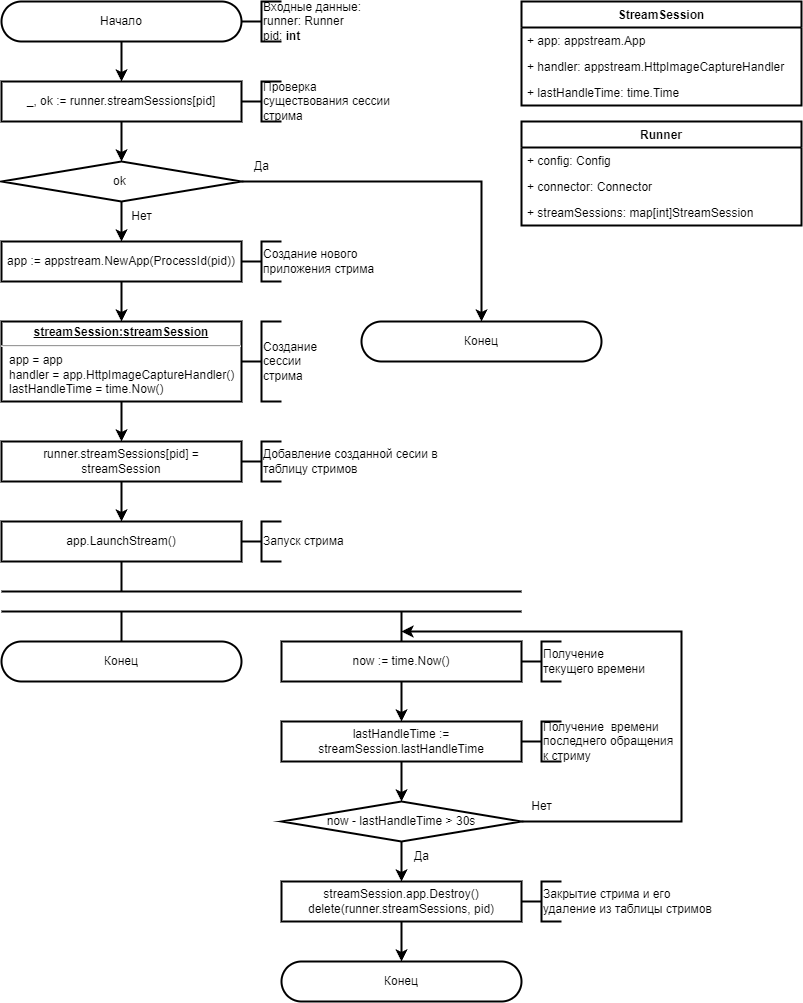

The diagram above was exported from draw.io. Its source (the exported page's mxGraphModel, read from the mxfile embedded in the PNG):
<mxGraphModel dx="1803" dy="1040" grid="1" gridSize="10" guides="1" tooltips="1" connect="1" arrows="1" fold="1" page="1" pageScale="1" pageWidth="827" pageHeight="1169" math="0" shadow="0">
  <root>
    <mxCell id="0" />
    <mxCell id="1" parent="0" />
    <mxCell id="qPIr5RLeM_8FC3z13N6_-1" value="Начало" style="rounded=1;whiteSpace=wrap;html=1;arcSize=50;strokeWidth=2;" parent="1" vertex="1">
      <mxGeometry x="80" y="40" width="240" height="40" as="geometry" />
    </mxCell>
    <mxCell id="qPIr5RLeM_8FC3z13N6_-2" value="" style="strokeWidth=2;html=1;shape=mxgraph.flowchart.annotation_2;align=left;labelPosition=right;pointerEvents=1;" parent="1" vertex="1">
      <mxGeometry x="320" y="40" width="40" height="40" as="geometry" />
    </mxCell>
    <mxCell id="qPIr5RLeM_8FC3z13N6_-3" value="Входные данные:&lt;br&gt;runner: Runner&lt;br&gt;pid: &lt;b&gt;int&lt;/b&gt;" style="rounded=0;whiteSpace=wrap;html=1;strokeColor=none;fillColor=none;strokeWidth=2;align=left;" parent="1" vertex="1">
      <mxGeometry x="340" y="40" width="140" height="40" as="geometry" />
    </mxCell>
    <mxCell id="NXl-4h3FqtHRM_6KqHFv-1" value="_, ok := runner.streamSessions[pid]" style="rounded=0;whiteSpace=wrap;html=1;strokeWidth=2;" parent="1" vertex="1">
      <mxGeometry x="80" y="120" width="240" height="40" as="geometry" />
    </mxCell>
    <mxCell id="ne_VJdSGb0diD_uP6Wpd-1" value="ok&amp;nbsp;" style="rhombus;whiteSpace=wrap;html=1;strokeWidth=2;" parent="1" vertex="1">
      <mxGeometry x="80" y="200" width="240" height="40" as="geometry" />
    </mxCell>
    <mxCell id="LR9i0Uw6FXDu5HPtOLHY-1" value="Нет" style="text;html=1;align=center;verticalAlign=middle;resizable=0;points=[];autosize=1;strokeColor=none;fillColor=none;strokeWidth=2;" parent="1" vertex="1">
      <mxGeometry x="200" y="240" width="40" height="30" as="geometry" />
    </mxCell>
    <mxCell id="LR9i0Uw6FXDu5HPtOLHY-2" value="" style="endArrow=classic;html=1;rounded=0;exitX=0.5;exitY=1;exitDx=0;exitDy=0;entryX=0.5;entryY=0;entryDx=0;entryDy=0;strokeWidth=2;" parent="1" source="NXl-4h3FqtHRM_6KqHFv-1" target="ne_VJdSGb0diD_uP6Wpd-1" edge="1">
      <mxGeometry width="50" height="50" relative="1" as="geometry">
        <mxPoint x="360" y="260" as="sourcePoint" />
        <mxPoint x="410" y="210" as="targetPoint" />
      </mxGeometry>
    </mxCell>
    <mxCell id="LR9i0Uw6FXDu5HPtOLHY-3" value="" style="endArrow=classic;html=1;rounded=0;exitX=0.5;exitY=1;exitDx=0;exitDy=0;entryX=0.5;entryY=0;entryDx=0;entryDy=0;strokeWidth=2;" parent="1" source="qPIr5RLeM_8FC3z13N6_-1" target="NXl-4h3FqtHRM_6KqHFv-1" edge="1">
      <mxGeometry width="50" height="50" relative="1" as="geometry">
        <mxPoint x="360" y="260" as="sourcePoint" />
        <mxPoint x="410" y="210" as="targetPoint" />
      </mxGeometry>
    </mxCell>
    <mxCell id="LR9i0Uw6FXDu5HPtOLHY-5" value="app := appstream.NewApp(ProcessId(pid))" style="rounded=0;whiteSpace=wrap;html=1;strokeWidth=2;" parent="1" vertex="1">
      <mxGeometry x="80" y="280" width="240" height="40" as="geometry" />
    </mxCell>
    <mxCell id="LR9i0Uw6FXDu5HPtOLHY-6" value="" style="endArrow=classic;html=1;rounded=0;exitX=0.5;exitY=1;exitDx=0;exitDy=0;entryX=0.5;entryY=0;entryDx=0;entryDy=0;strokeWidth=2;" parent="1" source="ne_VJdSGb0diD_uP6Wpd-1" target="LR9i0Uw6FXDu5HPtOLHY-5" edge="1">
      <mxGeometry width="50" height="50" relative="1" as="geometry">
        <mxPoint x="330" y="240" as="sourcePoint" />
        <mxPoint x="380" y="190" as="targetPoint" />
      </mxGeometry>
    </mxCell>
    <mxCell id="yynQO7ryTcsTwORyKG6w-1" value="&lt;p style=&quot;margin:0px;margin-top:4px;text-align:center;text-decoration:underline;&quot;&gt;&lt;b&gt;streamSession:&lt;/b&gt;&lt;b style=&quot;border-color: var(--border-color);&quot;&gt;streamSession&lt;/b&gt;&lt;/p&gt;&lt;hr&gt;&lt;p style=&quot;margin:0px;margin-left:8px;&quot;&gt;app = app&lt;/p&gt;&lt;p style=&quot;margin:0px;margin-left:8px;&quot;&gt;&#09;&#09;&#09;handler = app.HttpImageCaptureHandler()&lt;/p&gt;&lt;p style=&quot;margin:0px;margin-left:8px;&quot;&gt;&lt;span style=&quot;&quot;&gt;&#09;&#09;&#09;&lt;/span&gt;lastHandleTime = time.Now()&lt;/p&gt;" style="verticalAlign=top;align=left;overflow=fill;fontSize=12;fontFamily=Helvetica;html=1;strokeColor=default;strokeWidth=2;fillColor=none;" parent="1" vertex="1">
      <mxGeometry x="80" y="360" width="240" height="80" as="geometry" />
    </mxCell>
    <mxCell id="yynQO7ryTcsTwORyKG6w-2" value="" style="endArrow=classic;html=1;rounded=0;exitX=0.5;exitY=1;exitDx=0;exitDy=0;entryX=0.5;entryY=0;entryDx=0;entryDy=0;strokeWidth=2;" parent="1" source="LR9i0Uw6FXDu5HPtOLHY-5" target="yynQO7ryTcsTwORyKG6w-1" edge="1">
      <mxGeometry width="50" height="50" relative="1" as="geometry">
        <mxPoint x="270" y="310" as="sourcePoint" />
        <mxPoint x="320" y="260" as="targetPoint" />
      </mxGeometry>
    </mxCell>
    <mxCell id="yynQO7ryTcsTwORyKG6w-3" value="runner.streamSessions[pid] = streamSession" style="rounded=0;whiteSpace=wrap;html=1;strokeWidth=2;" parent="1" vertex="1">
      <mxGeometry x="80" y="480" width="240" height="40" as="geometry" />
    </mxCell>
    <mxCell id="yynQO7ryTcsTwORyKG6w-4" value="app.LaunchStream()" style="rounded=0;whiteSpace=wrap;html=1;strokeWidth=2;" parent="1" vertex="1">
      <mxGeometry x="80" y="560" width="240" height="40" as="geometry" />
    </mxCell>
    <mxCell id="yynQO7ryTcsTwORyKG6w-8" value="" style="endArrow=classic;html=1;rounded=0;exitX=0.5;exitY=1;exitDx=0;exitDy=0;entryX=0.5;entryY=0;entryDx=0;entryDy=0;strokeWidth=2;" parent="1" source="yynQO7ryTcsTwORyKG6w-1" target="yynQO7ryTcsTwORyKG6w-3" edge="1">
      <mxGeometry width="50" height="50" relative="1" as="geometry">
        <mxPoint x="260" y="460" as="sourcePoint" />
        <mxPoint x="310" y="410" as="targetPoint" />
      </mxGeometry>
    </mxCell>
    <mxCell id="yynQO7ryTcsTwORyKG6w-9" value="" style="endArrow=classic;html=1;rounded=0;exitX=0.5;exitY=1;exitDx=0;exitDy=0;entryX=0.5;entryY=0;entryDx=0;entryDy=0;strokeWidth=2;" parent="1" source="yynQO7ryTcsTwORyKG6w-3" target="yynQO7ryTcsTwORyKG6w-4" edge="1">
      <mxGeometry width="50" height="50" relative="1" as="geometry">
        <mxPoint x="260" y="460" as="sourcePoint" />
        <mxPoint x="310" y="410" as="targetPoint" />
      </mxGeometry>
    </mxCell>
    <mxCell id="yynQO7ryTcsTwORyKG6w-11" value="" style="endArrow=none;html=1;rounded=0;exitX=0.5;exitY=1;exitDx=0;exitDy=0;strokeWidth=2;" parent="1" source="yynQO7ryTcsTwORyKG6w-4" edge="1">
      <mxGeometry width="50" height="50" relative="1" as="geometry">
        <mxPoint x="270" y="650" as="sourcePoint" />
        <mxPoint x="200" y="630" as="targetPoint" />
      </mxGeometry>
    </mxCell>
    <mxCell id="yynQO7ryTcsTwORyKG6w-12" value="" style="endArrow=none;html=1;rounded=0;strokeWidth=2;" parent="1" edge="1">
      <mxGeometry width="50" height="50" relative="1" as="geometry">
        <mxPoint x="80" y="630" as="sourcePoint" />
        <mxPoint x="600" y="630" as="targetPoint" />
      </mxGeometry>
    </mxCell>
    <mxCell id="yynQO7ryTcsTwORyKG6w-13" value="" style="endArrow=none;html=1;rounded=0;strokeWidth=2;" parent="1" edge="1">
      <mxGeometry width="50" height="50" relative="1" as="geometry">
        <mxPoint x="80" y="650" as="sourcePoint" />
        <mxPoint x="600" y="650" as="targetPoint" />
      </mxGeometry>
    </mxCell>
    <mxCell id="yynQO7ryTcsTwORyKG6w-14" value="" style="endArrow=none;html=1;rounded=0;exitX=0.5;exitY=0;exitDx=0;exitDy=0;strokeWidth=2;" parent="1" source="yynQO7ryTcsTwORyKG6w-19" edge="1">
      <mxGeometry width="50" height="50" relative="1" as="geometry">
        <mxPoint x="200" y="680" as="sourcePoint" />
        <mxPoint x="200" y="650" as="targetPoint" />
      </mxGeometry>
    </mxCell>
    <mxCell id="yynQO7ryTcsTwORyKG6w-16" value="now := time.Now()" style="rounded=0;whiteSpace=wrap;html=1;strokeWidth=2;" parent="1" vertex="1">
      <mxGeometry x="360" y="680" width="240" height="40" as="geometry" />
    </mxCell>
    <mxCell id="yynQO7ryTcsTwORyKG6w-18" value="" style="endArrow=none;html=1;rounded=0;strokeWidth=2;exitX=0.5;exitY=0;exitDx=0;exitDy=0;" parent="1" source="yynQO7ryTcsTwORyKG6w-16" edge="1">
      <mxGeometry width="50" height="50" relative="1" as="geometry">
        <mxPoint x="270" y="720" as="sourcePoint" />
        <mxPoint x="480" y="650" as="targetPoint" />
      </mxGeometry>
    </mxCell>
    <mxCell id="yynQO7ryTcsTwORyKG6w-19" value="Конец" style="rounded=1;whiteSpace=wrap;html=1;arcSize=50;strokeWidth=2;" parent="1" vertex="1">
      <mxGeometry x="80" y="680" width="240" height="40" as="geometry" />
    </mxCell>
    <mxCell id="xUNoqZl3Bnjkll-7ABX--3" value="now - lastHandleTime &amp;gt; 30s" style="rhombus;whiteSpace=wrap;html=1;strokeWidth=2;fontSize=12;" parent="1" vertex="1">
      <mxGeometry x="360" y="840" width="240" height="40" as="geometry" />
    </mxCell>
    <mxCell id="xUNoqZl3Bnjkll-7ABX--5" value="lastHandleTime := streamSession.lastHandleTime" style="rounded=0;whiteSpace=wrap;html=1;strokeWidth=2;" parent="1" vertex="1">
      <mxGeometry x="360" y="760" width="240" height="40" as="geometry" />
    </mxCell>
    <mxCell id="xUNoqZl3Bnjkll-7ABX--6" value="" style="endArrow=classic;html=1;rounded=0;strokeWidth=2;fontSize=12;exitX=0.5;exitY=1;exitDx=0;exitDy=0;entryX=0.5;entryY=0;entryDx=0;entryDy=0;" parent="1" source="yynQO7ryTcsTwORyKG6w-16" target="xUNoqZl3Bnjkll-7ABX--5" edge="1">
      <mxGeometry width="50" height="50" relative="1" as="geometry">
        <mxPoint x="460" y="860" as="sourcePoint" />
        <mxPoint x="510" y="810" as="targetPoint" />
      </mxGeometry>
    </mxCell>
    <mxCell id="xUNoqZl3Bnjkll-7ABX--7" value="" style="endArrow=classic;html=1;rounded=0;strokeWidth=2;fontSize=12;exitX=0.5;exitY=1;exitDx=0;exitDy=0;entryX=0.5;entryY=0;entryDx=0;entryDy=0;" parent="1" source="xUNoqZl3Bnjkll-7ABX--5" target="xUNoqZl3Bnjkll-7ABX--3" edge="1">
      <mxGeometry width="50" height="50" relative="1" as="geometry">
        <mxPoint x="460" y="860" as="sourcePoint" />
        <mxPoint x="510" y="810" as="targetPoint" />
      </mxGeometry>
    </mxCell>
    <mxCell id="xUNoqZl3Bnjkll-7ABX--8" value="streamSession.app.Destroy()&lt;br&gt;delete(runner.streamSessions, pid)" style="rounded=0;whiteSpace=wrap;html=1;strokeWidth=2;" parent="1" vertex="1">
      <mxGeometry x="360" y="920" width="240" height="40" as="geometry" />
    </mxCell>
    <mxCell id="xUNoqZl3Bnjkll-7ABX--9" value="Конец" style="rounded=1;whiteSpace=wrap;html=1;arcSize=50;strokeWidth=2;" parent="1" vertex="1">
      <mxGeometry x="360" y="1000" width="240" height="40" as="geometry" />
    </mxCell>
    <mxCell id="xUNoqZl3Bnjkll-7ABX--10" value="" style="endArrow=classic;html=1;rounded=0;strokeWidth=2;fontSize=12;exitX=0.5;exitY=1;exitDx=0;exitDy=0;entryX=0.5;entryY=0;entryDx=0;entryDy=0;" parent="1" source="xUNoqZl3Bnjkll-7ABX--3" target="xUNoqZl3Bnjkll-7ABX--8" edge="1">
      <mxGeometry width="50" height="50" relative="1" as="geometry">
        <mxPoint x="480" y="890" as="sourcePoint" />
        <mxPoint x="530" y="840" as="targetPoint" />
      </mxGeometry>
    </mxCell>
    <mxCell id="xUNoqZl3Bnjkll-7ABX--11" value="" style="endArrow=classic;html=1;rounded=0;strokeWidth=2;fontSize=12;exitX=0.5;exitY=1;exitDx=0;exitDy=0;entryX=0.5;entryY=0;entryDx=0;entryDy=0;" parent="1" source="xUNoqZl3Bnjkll-7ABX--8" target="xUNoqZl3Bnjkll-7ABX--9" edge="1">
      <mxGeometry width="50" height="50" relative="1" as="geometry">
        <mxPoint x="520" y="960" as="sourcePoint" />
        <mxPoint x="570" y="910" as="targetPoint" />
      </mxGeometry>
    </mxCell>
    <mxCell id="xUNoqZl3Bnjkll-7ABX--12" value="" style="endArrow=classic;html=1;rounded=0;strokeWidth=2;fontSize=12;exitX=1;exitY=0.5;exitDx=0;exitDy=0;edgeStyle=orthogonalEdgeStyle;" parent="1" source="xUNoqZl3Bnjkll-7ABX--3" edge="1">
      <mxGeometry width="50" height="50" relative="1" as="geometry">
        <mxPoint x="530" y="880" as="sourcePoint" />
        <mxPoint x="480" y="670" as="targetPoint" />
        <Array as="points">
          <mxPoint x="760" y="860" />
          <mxPoint x="760" y="670" />
        </Array>
      </mxGeometry>
    </mxCell>
    <mxCell id="xUNoqZl3Bnjkll-7ABX--13" value="Нет" style="text;html=1;align=center;verticalAlign=middle;resizable=0;points=[];autosize=1;strokeColor=none;fillColor=none;strokeWidth=2;" parent="1" vertex="1">
      <mxGeometry x="600" y="830" width="40" height="30" as="geometry" />
    </mxCell>
    <mxCell id="xUNoqZl3Bnjkll-7ABX--14" value="Да" style="text;html=1;align=center;verticalAlign=middle;resizable=0;points=[];autosize=1;strokeColor=none;fillColor=none;fontSize=12;strokeWidth=2;" parent="1" vertex="1">
      <mxGeometry x="480" y="880" width="40" height="30" as="geometry" />
    </mxCell>
    <mxCell id="xUNoqZl3Bnjkll-7ABX--15" value="Да" style="text;html=1;align=center;verticalAlign=middle;resizable=0;points=[];autosize=1;strokeColor=none;fillColor=none;fontSize=12;strokeWidth=2;" parent="1" vertex="1">
      <mxGeometry x="320" y="190" width="40" height="30" as="geometry" />
    </mxCell>
    <mxCell id="xUNoqZl3Bnjkll-7ABX--16" value="Конец" style="rounded=1;whiteSpace=wrap;html=1;arcSize=50;strokeWidth=2;" parent="1" vertex="1">
      <mxGeometry x="440" y="360" width="240" height="40" as="geometry" />
    </mxCell>
    <mxCell id="xUNoqZl3Bnjkll-7ABX--17" value="" style="endArrow=classic;html=1;rounded=0;strokeWidth=2;fontSize=12;exitX=1;exitY=0.5;exitDx=0;exitDy=0;entryX=0.5;entryY=0;entryDx=0;entryDy=0;edgeStyle=orthogonalEdgeStyle;" parent="1" source="ne_VJdSGb0diD_uP6Wpd-1" target="xUNoqZl3Bnjkll-7ABX--16" edge="1">
      <mxGeometry width="50" height="50" relative="1" as="geometry">
        <mxPoint x="410" y="330" as="sourcePoint" />
        <mxPoint x="460" y="280" as="targetPoint" />
      </mxGeometry>
    </mxCell>
    <mxCell id="nqWfBDWOULByrvc6TIrW-1" value="StreamSession" style="swimlane;fontStyle=1;childLayout=stackLayout;horizontal=1;startSize=26;fillColor=none;horizontalStack=0;resizeParent=1;resizeParentMax=0;resizeLast=0;collapsible=1;marginBottom=0;strokeColor=default;strokeWidth=2;" parent="1" vertex="1">
      <mxGeometry x="600" y="40" width="280" height="104" as="geometry" />
    </mxCell>
    <mxCell id="nqWfBDWOULByrvc6TIrW-2" value="+ app: appstream.App" style="text;strokeColor=none;fillColor=none;align=left;verticalAlign=top;spacingLeft=4;spacingRight=4;overflow=hidden;rotatable=0;points=[[0,0.5],[1,0.5]];portConstraint=eastwest;strokeWidth=2;" parent="nqWfBDWOULByrvc6TIrW-1" vertex="1">
      <mxGeometry y="26" width="280" height="26" as="geometry" />
    </mxCell>
    <mxCell id="nqWfBDWOULByrvc6TIrW-3" value="+ handler: appstream.HttpImageCaptureHandler" style="text;strokeColor=none;fillColor=none;align=left;verticalAlign=top;spacingLeft=4;spacingRight=4;overflow=hidden;rotatable=0;points=[[0,0.5],[1,0.5]];portConstraint=eastwest;strokeWidth=2;" parent="nqWfBDWOULByrvc6TIrW-1" vertex="1">
      <mxGeometry y="52" width="280" height="26" as="geometry" />
    </mxCell>
    <mxCell id="nqWfBDWOULByrvc6TIrW-4" value="+ lastHandleTime: time.Time" style="text;strokeColor=none;fillColor=none;align=left;verticalAlign=top;spacingLeft=4;spacingRight=4;overflow=hidden;rotatable=0;points=[[0,0.5],[1,0.5]];portConstraint=eastwest;strokeWidth=2;" parent="nqWfBDWOULByrvc6TIrW-1" vertex="1">
      <mxGeometry y="78" width="280" height="26" as="geometry" />
    </mxCell>
    <mxCell id="nqWfBDWOULByrvc6TIrW-5" value="Runner" style="swimlane;fontStyle=1;childLayout=stackLayout;horizontal=1;startSize=26;fillColor=none;horizontalStack=0;resizeParent=1;resizeParentMax=0;resizeLast=0;collapsible=1;marginBottom=0;strokeColor=default;strokeWidth=2;" parent="1" vertex="1">
      <mxGeometry x="600" y="160" width="280" height="104" as="geometry">
        <mxRectangle x="560" y="160" width="80" height="30" as="alternateBounds" />
      </mxGeometry>
    </mxCell>
    <mxCell id="nqWfBDWOULByrvc6TIrW-6" value="+ config: Config" style="text;strokeColor=none;fillColor=none;align=left;verticalAlign=top;spacingLeft=4;spacingRight=4;overflow=hidden;rotatable=0;points=[[0,0.5],[1,0.5]];portConstraint=eastwest;strokeWidth=2;" parent="nqWfBDWOULByrvc6TIrW-5" vertex="1">
      <mxGeometry y="26" width="280" height="26" as="geometry" />
    </mxCell>
    <mxCell id="nqWfBDWOULByrvc6TIrW-7" value="+ connector: Connector" style="text;strokeColor=none;fillColor=none;align=left;verticalAlign=top;spacingLeft=4;spacingRight=4;overflow=hidden;rotatable=0;points=[[0,0.5],[1,0.5]];portConstraint=eastwest;strokeWidth=2;" parent="nqWfBDWOULByrvc6TIrW-5" vertex="1">
      <mxGeometry y="52" width="280" height="26" as="geometry" />
    </mxCell>
    <mxCell id="nqWfBDWOULByrvc6TIrW-8" value="+ streamSessions: map[int]StreamSession" style="text;strokeColor=none;fillColor=none;align=left;verticalAlign=top;spacingLeft=4;spacingRight=4;overflow=hidden;rotatable=0;points=[[0,0.5],[1,0.5]];portConstraint=eastwest;strokeWidth=2;" parent="nqWfBDWOULByrvc6TIrW-5" vertex="1">
      <mxGeometry y="78" width="280" height="26" as="geometry" />
    </mxCell>
    <mxCell id="K-CX_fwOVfM934nwyFJj-1" value="" style="strokeWidth=2;html=1;shape=mxgraph.flowchart.annotation_2;align=left;labelPosition=right;pointerEvents=1;" parent="1" vertex="1">
      <mxGeometry x="320" y="120" width="40" height="40" as="geometry" />
    </mxCell>
    <mxCell id="K-CX_fwOVfM934nwyFJj-2" value="Проверка существования сессии стрима" style="rounded=0;whiteSpace=wrap;html=1;strokeColor=none;fillColor=none;strokeWidth=2;align=left;" parent="1" vertex="1">
      <mxGeometry x="340" y="120" width="140" height="40" as="geometry" />
    </mxCell>
    <mxCell id="K-CX_fwOVfM934nwyFJj-3" value="" style="strokeWidth=2;html=1;shape=mxgraph.flowchart.annotation_2;align=left;labelPosition=right;pointerEvents=1;" parent="1" vertex="1">
      <mxGeometry x="320" y="280" width="40" height="40" as="geometry" />
    </mxCell>
    <mxCell id="K-CX_fwOVfM934nwyFJj-4" value="Создание нового приложения стрима" style="rounded=0;whiteSpace=wrap;html=1;strokeColor=none;fillColor=none;strokeWidth=2;align=left;" parent="1" vertex="1">
      <mxGeometry x="340" y="280" width="140" height="40" as="geometry" />
    </mxCell>
    <mxCell id="K-CX_fwOVfM934nwyFJj-5" value="" style="strokeWidth=2;html=1;shape=mxgraph.flowchart.annotation_2;align=left;labelPosition=right;pointerEvents=1;" parent="1" vertex="1">
      <mxGeometry x="320" y="360" width="40" height="80" as="geometry" />
    </mxCell>
    <mxCell id="K-CX_fwOVfM934nwyFJj-6" value="Создание сессии стрима" style="rounded=0;whiteSpace=wrap;html=1;strokeColor=none;fillColor=none;strokeWidth=2;align=left;" parent="1" vertex="1">
      <mxGeometry x="340" y="360" width="60" height="80" as="geometry" />
    </mxCell>
    <mxCell id="K-CX_fwOVfM934nwyFJj-7" value="" style="strokeWidth=2;html=1;shape=mxgraph.flowchart.annotation_2;align=left;labelPosition=right;pointerEvents=1;" parent="1" vertex="1">
      <mxGeometry x="320" y="480" width="40" height="40" as="geometry" />
    </mxCell>
    <mxCell id="K-CX_fwOVfM934nwyFJj-8" value="Добавление созданной сесии в таблицу стримов" style="rounded=0;whiteSpace=wrap;html=1;strokeColor=none;fillColor=none;strokeWidth=2;align=left;" parent="1" vertex="1">
      <mxGeometry x="340" y="480" width="180" height="40" as="geometry" />
    </mxCell>
    <mxCell id="K-CX_fwOVfM934nwyFJj-9" value="" style="strokeWidth=2;html=1;shape=mxgraph.flowchart.annotation_2;align=left;labelPosition=right;pointerEvents=1;" parent="1" vertex="1">
      <mxGeometry x="320" y="560" width="40" height="40" as="geometry" />
    </mxCell>
    <mxCell id="K-CX_fwOVfM934nwyFJj-10" value="Запуск стрима" style="rounded=0;whiteSpace=wrap;html=1;strokeColor=none;fillColor=none;strokeWidth=2;align=left;" parent="1" vertex="1">
      <mxGeometry x="340" y="560" width="100" height="40" as="geometry" />
    </mxCell>
    <mxCell id="K-CX_fwOVfM934nwyFJj-11" value="" style="strokeWidth=2;html=1;shape=mxgraph.flowchart.annotation_2;align=left;labelPosition=right;pointerEvents=1;" parent="1" vertex="1">
      <mxGeometry x="600" y="680" width="40" height="40" as="geometry" />
    </mxCell>
    <mxCell id="K-CX_fwOVfM934nwyFJj-12" value="Получение текущего времени" style="rounded=0;whiteSpace=wrap;html=1;strokeColor=none;fillColor=none;strokeWidth=2;align=left;" parent="1" vertex="1">
      <mxGeometry x="620" y="680" width="110" height="40" as="geometry" />
    </mxCell>
    <mxCell id="K-CX_fwOVfM934nwyFJj-13" value="" style="strokeWidth=2;html=1;shape=mxgraph.flowchart.annotation_2;align=left;labelPosition=right;pointerEvents=1;" parent="1" vertex="1">
      <mxGeometry x="600" y="760" width="40" height="40" as="geometry" />
    </mxCell>
    <mxCell id="K-CX_fwOVfM934nwyFJj-14" value="Получение&amp;nbsp; времени последнего обращения к стриму" style="rounded=0;whiteSpace=wrap;html=1;strokeColor=none;fillColor=none;strokeWidth=2;align=left;" parent="1" vertex="1">
      <mxGeometry x="620" y="760" width="140" height="40" as="geometry" />
    </mxCell>
    <mxCell id="K-CX_fwOVfM934nwyFJj-15" value="" style="strokeWidth=2;html=1;shape=mxgraph.flowchart.annotation_2;align=left;labelPosition=right;pointerEvents=1;" parent="1" vertex="1">
      <mxGeometry x="600" y="920" width="40" height="40" as="geometry" />
    </mxCell>
    <mxCell id="K-CX_fwOVfM934nwyFJj-16" value="Закрытие стрима и его удаление из таблицы стримов" style="rounded=0;whiteSpace=wrap;html=1;strokeColor=none;fillColor=none;strokeWidth=2;align=left;" parent="1" vertex="1">
      <mxGeometry x="620" y="920" width="180" height="40" as="geometry" />
    </mxCell>
  </root>
</mxGraphModel>